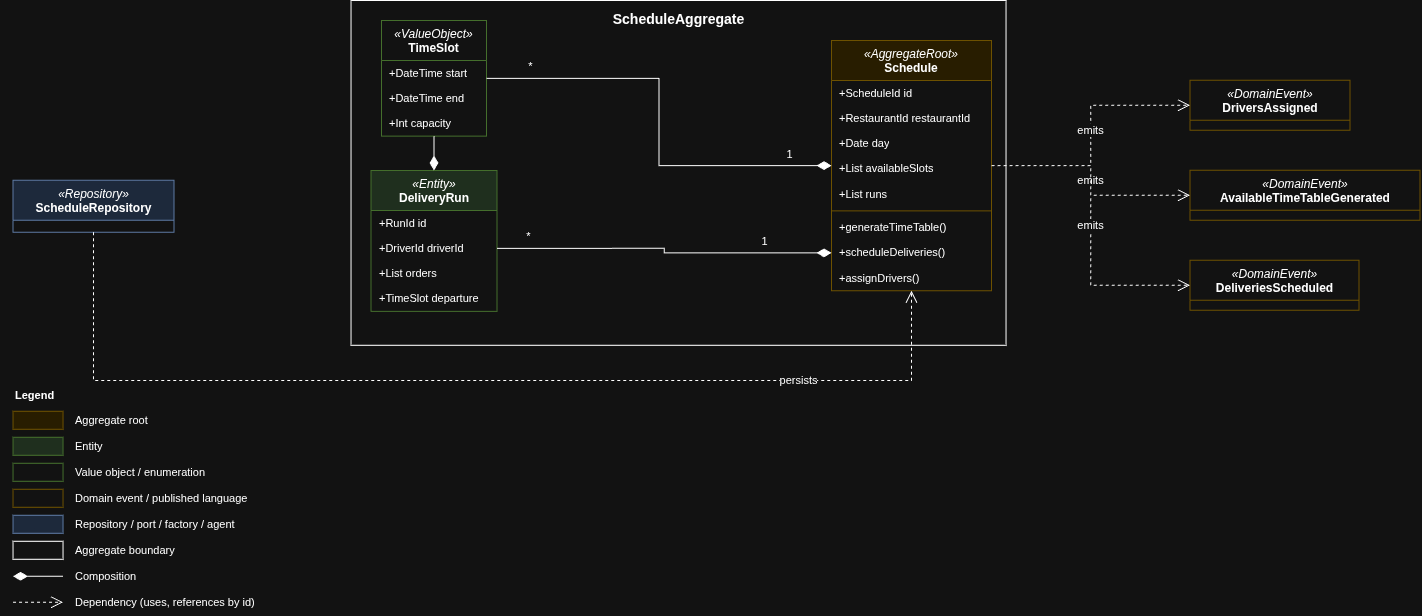

The diagram above was exported from draw.io. Its source (the exported page's mxGraphModel, read from the mxfile embedded in the PNG):
<mxGraphModel dx="822" dy="26" grid="1" gridSize="10" guides="1" tooltips="1" connect="1" arrows="1" fold="1" page="0" pageScale="1" pageWidth="827" pageHeight="1169" math="0" shadow="0">
  <root>
    <mxCell id="0" />
    <mxCell id="1" parent="0" />
    <mxCell id="-HYPDqRkaZcV1cmpLjLv-468" parent="1" style="rounded=0;whiteSpace=wrap;html=1;arcSize=3;fillColor=none;verticalAlign=top;fontStyle=1;fontSize=14;spacingTop=4;container=1;collapsible=0;" value="ScheduleAggregate" vertex="1">
      <mxGeometry height="344.77" width="655" x="849.53" y="900" as="geometry" />
    </mxCell>
    <mxCell id="-HYPDqRkaZcV1cmpLjLv-469" parent="-HYPDqRkaZcV1cmpLjLv-468" style="swimlane;fontStyle=0;fontSize=12;html=1;rounded=0;arcSize=6;fillColor=#fff2cc;strokeColor=#d6b656;swimlaneFillColor=default;align=center;verticalAlign=top;childLayout=stackLayout;horizontal=1;startSize=40;horizontalStack=0;resizeParent=1;resizeParentMax=0;resizeLast=0;collapsible=0;marginBottom=0;whiteSpace=wrap;" value="&lt;i&gt;«AggregateRoot»&lt;/i&gt;&lt;br&gt;&lt;b&gt;Schedule&lt;/b&gt;" vertex="1">
      <mxGeometry height="250.2256097560975" width="160" x="480.47" y="39.99670731707316" as="geometry" />
    </mxCell>
    <mxCell id="-HYPDqRkaZcV1cmpLjLv-470" parent="-HYPDqRkaZcV1cmpLjLv-469" style="text;strokeColor=none;fillColor=none;align=left;verticalAlign=middle;fontSize=11;spacingLeft=6;spacingRight=4;overflow=hidden;rotatable=0;points=[[0,0.5],[1,0.5]];portConstraint=eastwest;whiteSpace=wrap;html=1;" value="+ScheduleId id" vertex="1">
      <mxGeometry height="25.227073170731707" width="160" y="40" as="geometry" />
    </mxCell>
    <mxCell id="-HYPDqRkaZcV1cmpLjLv-471" parent="-HYPDqRkaZcV1cmpLjLv-469" style="text;strokeColor=none;fillColor=none;align=left;verticalAlign=middle;fontSize=11;spacingLeft=6;spacingRight=4;overflow=hidden;rotatable=0;points=[[0,0.5],[1,0.5]];portConstraint=eastwest;whiteSpace=wrap;html=1;" value="+RestaurantId restaurantId" vertex="1">
      <mxGeometry height="25.227073170731707" width="160" y="65.2270731707317" as="geometry" />
    </mxCell>
    <mxCell id="-HYPDqRkaZcV1cmpLjLv-472" parent="-HYPDqRkaZcV1cmpLjLv-469" style="text;strokeColor=none;fillColor=none;align=left;verticalAlign=middle;fontSize=11;spacingLeft=6;spacingRight=4;overflow=hidden;rotatable=0;points=[[0,0.5],[1,0.5]];portConstraint=eastwest;whiteSpace=wrap;html=1;" value="+Date day" vertex="1">
      <mxGeometry height="25.227073170731707" width="160" y="90.4541463414634" as="geometry" />
    </mxCell>
    <mxCell id="-HYPDqRkaZcV1cmpLjLv-473" parent="-HYPDqRkaZcV1cmpLjLv-469" style="text;strokeColor=none;fillColor=none;align=left;verticalAlign=middle;fontSize=11;spacingLeft=6;spacingRight=4;overflow=hidden;rotatable=0;points=[[0,0.5],[1,0.5]];portConstraint=eastwest;whiteSpace=wrap;html=1;" value="+List&lt;TimeSlot&gt; availableSlots" vertex="1">
      <mxGeometry height="25.227073170731707" width="160" y="115.6812195121951" as="geometry" />
    </mxCell>
    <mxCell id="-HYPDqRkaZcV1cmpLjLv-474" parent="-HYPDqRkaZcV1cmpLjLv-469" style="text;strokeColor=none;fillColor=none;align=left;verticalAlign=middle;fontSize=11;spacingLeft=6;spacingRight=4;overflow=hidden;rotatable=0;points=[[0,0.5],[1,0.5]];portConstraint=eastwest;whiteSpace=wrap;html=1;" value="+List&lt;DeliveryRun&gt; runs" vertex="1">
      <mxGeometry height="25.227073170731707" width="160" y="140.9082926829268" as="geometry" />
    </mxCell>
    <mxCell id="-HYPDqRkaZcV1cmpLjLv-475" parent="-HYPDqRkaZcV1cmpLjLv-469" style="line;strokeWidth=1;fillColor=none;align=left;verticalAlign=middle;spacingTop=-1;spacingLeft=3;spacingRight=3;rotatable=0;labelPosition=right;points=[];portConstraint=eastwest;strokeColor=inherit;" value="" vertex="1">
      <mxGeometry height="8.409024390243902" width="160" y="166.1353658536585" as="geometry" />
    </mxCell>
    <mxCell id="-HYPDqRkaZcV1cmpLjLv-476" parent="-HYPDqRkaZcV1cmpLjLv-469" style="text;strokeColor=none;fillColor=none;align=left;verticalAlign=middle;fontSize=11;spacingLeft=6;spacingRight=4;overflow=hidden;rotatable=0;points=[[0,0.5],[1,0.5]];portConstraint=eastwest;whiteSpace=wrap;html=1;" value="+generateTimeTable()" vertex="1">
      <mxGeometry height="25.227073170731707" width="160" y="174.5443902439024" as="geometry" />
    </mxCell>
    <mxCell id="-HYPDqRkaZcV1cmpLjLv-477" parent="-HYPDqRkaZcV1cmpLjLv-469" style="text;strokeColor=none;fillColor=none;align=left;verticalAlign=middle;fontSize=11;spacingLeft=6;spacingRight=4;overflow=hidden;rotatable=0;points=[[0,0.5],[1,0.5]];portConstraint=eastwest;whiteSpace=wrap;html=1;" value="+scheduleDeliveries()" vertex="1">
      <mxGeometry height="25.227073170731707" width="160" y="199.7714634146341" as="geometry" />
    </mxCell>
    <mxCell id="-HYPDqRkaZcV1cmpLjLv-478" parent="-HYPDqRkaZcV1cmpLjLv-469" style="text;strokeColor=none;fillColor=none;align=left;verticalAlign=middle;fontSize=11;spacingLeft=6;spacingRight=4;overflow=hidden;rotatable=0;points=[[0,0.5],[1,0.5]];portConstraint=eastwest;whiteSpace=wrap;html=1;" value="+assignDrivers()" vertex="1">
      <mxGeometry height="25.227073170731707" width="160" y="224.9985365853658" as="geometry" />
    </mxCell>
    <mxCell id="-HYPDqRkaZcV1cmpLjLv-484" parent="-HYPDqRkaZcV1cmpLjLv-468" style="swimlane;fontStyle=0;fontSize=12;html=1;arcSize=6;rounded=0;fillColor=default;strokeColor=#82b366;swimlaneFillColor=default;align=center;verticalAlign=top;childLayout=stackLayout;horizontal=1;startSize=40;horizontalStack=0;resizeParent=1;resizeParentMax=0;resizeLast=0;collapsible=0;marginBottom=0;whiteSpace=wrap;" value="&lt;i&gt;«ValueObject»&lt;/i&gt;&lt;br&gt;&lt;b&gt;TimeSlot&lt;/b&gt;" vertex="1">
      <mxGeometry height="115.6812195121951" width="105" x="30.470000000000027" y="20.000091463414627" as="geometry" />
    </mxCell>
    <mxCell id="-HYPDqRkaZcV1cmpLjLv-485" parent="-HYPDqRkaZcV1cmpLjLv-484" style="text;strokeColor=none;fillColor=none;align=left;verticalAlign=middle;fontSize=11;spacingLeft=6;spacingRight=4;overflow=hidden;rotatable=0;points=[[0,0.5],[1,0.5]];portConstraint=eastwest;whiteSpace=wrap;html=1;" value="+DateTime start" vertex="1">
      <mxGeometry height="25.227073170731707" width="105" y="40" as="geometry" />
    </mxCell>
    <mxCell id="-HYPDqRkaZcV1cmpLjLv-486" parent="-HYPDqRkaZcV1cmpLjLv-484" style="text;strokeColor=none;fillColor=none;align=left;verticalAlign=middle;fontSize=11;spacingLeft=6;spacingRight=4;overflow=hidden;rotatable=0;points=[[0,0.5],[1,0.5]];portConstraint=eastwest;whiteSpace=wrap;html=1;" value="+DateTime end" vertex="1">
      <mxGeometry height="25.227073170731707" width="105" y="65.2270731707317" as="geometry" />
    </mxCell>
    <mxCell id="-HYPDqRkaZcV1cmpLjLv-487" parent="-HYPDqRkaZcV1cmpLjLv-484" style="text;strokeColor=none;fillColor=none;align=left;verticalAlign=middle;fontSize=11;spacingLeft=6;spacingRight=4;overflow=hidden;rotatable=0;points=[[0,0.5],[1,0.5]];portConstraint=eastwest;whiteSpace=wrap;html=1;" value="+Int capacity" vertex="1">
      <mxGeometry height="25.227073170731707" width="105" y="90.4541463414634" as="geometry" />
    </mxCell>
    <mxCell id="-HYPDqRkaZcV1cmpLjLv-479" parent="-HYPDqRkaZcV1cmpLjLv-468" style="swimlane;fontStyle=0;fontSize=12;html=1;arcSize=6;rounded=0;fillColor=#d5e8d4;strokeColor=#82b366;swimlaneFillColor=default;align=center;verticalAlign=top;childLayout=stackLayout;horizontal=1;startSize=40;horizontalStack=0;resizeParent=1;resizeParentMax=0;resizeLast=0;collapsible=0;marginBottom=0;whiteSpace=wrap;" value="&lt;i&gt;«Entity»&lt;/i&gt;&lt;br&gt;&lt;b&gt;DeliveryRun&lt;/b&gt;" vertex="1">
      <mxGeometry height="140.9082926829268" width="126" x="19.970000000000027" y="169.99770457317072" as="geometry" />
    </mxCell>
    <mxCell id="-HYPDqRkaZcV1cmpLjLv-480" parent="-HYPDqRkaZcV1cmpLjLv-479" style="text;strokeColor=none;fillColor=none;align=left;verticalAlign=middle;fontSize=11;spacingLeft=6;spacingRight=4;overflow=hidden;rotatable=0;points=[[0,0.5],[1,0.5]];portConstraint=eastwest;whiteSpace=wrap;html=1;" value="+RunId id" vertex="1">
      <mxGeometry height="25.227073170731707" width="126" y="40" as="geometry" />
    </mxCell>
    <mxCell id="-HYPDqRkaZcV1cmpLjLv-481" parent="-HYPDqRkaZcV1cmpLjLv-479" style="text;strokeColor=none;fillColor=none;align=left;verticalAlign=middle;fontSize=11;spacingLeft=6;spacingRight=4;overflow=hidden;rotatable=0;points=[[0,0.5],[1,0.5]];portConstraint=eastwest;whiteSpace=wrap;html=1;" value="+DriverId driverId" vertex="1">
      <mxGeometry height="25.227073170731707" width="126" y="65.2270731707317" as="geometry" />
    </mxCell>
    <mxCell id="-HYPDqRkaZcV1cmpLjLv-482" parent="-HYPDqRkaZcV1cmpLjLv-479" style="text;strokeColor=none;fillColor=none;align=left;verticalAlign=middle;fontSize=11;spacingLeft=6;spacingRight=4;overflow=hidden;rotatable=0;points=[[0,0.5],[1,0.5]];portConstraint=eastwest;whiteSpace=wrap;html=1;" value="+List&lt;OrderId&gt; orders" vertex="1">
      <mxGeometry height="25.227073170731707" width="126" y="90.4541463414634" as="geometry" />
    </mxCell>
    <mxCell id="-HYPDqRkaZcV1cmpLjLv-483" parent="-HYPDqRkaZcV1cmpLjLv-479" style="text;strokeColor=none;fillColor=none;align=left;verticalAlign=middle;fontSize=11;spacingLeft=6;spacingRight=4;overflow=hidden;rotatable=0;points=[[0,0.5],[1,0.5]];portConstraint=eastwest;whiteSpace=wrap;html=1;" value="+TimeSlot departure" vertex="1">
      <mxGeometry height="25.227073170731707" width="126" y="115.6812195121951" as="geometry" />
    </mxCell>
    <mxCell id="-HYPDqRkaZcV1cmpLjLv-498" edge="1" parent="-HYPDqRkaZcV1cmpLjLv-468" source="-HYPDqRkaZcV1cmpLjLv-479" style="html=1;rounded=0;edgeStyle=orthogonalEdgeStyle;endSize=10;startSize=12;fontSize=11;labelBackgroundColor=default;startArrow=diamondThin;startFill=1;endArrow=none;" target="-HYPDqRkaZcV1cmpLjLv-484" value="">
      <mxGeometry relative="1" as="geometry" />
    </mxCell>
    <mxCell id="-HYPDqRkaZcV1cmpLjLv-495" edge="1" parent="-HYPDqRkaZcV1cmpLjLv-468" source="-HYPDqRkaZcV1cmpLjLv-477" style="html=1;rounded=0;edgeStyle=orthogonalEdgeStyle;endSize=10;startSize=12;fontSize=11;labelBackgroundColor=default;startArrow=diamondThin;startFill=1;endArrow=none;entryX=1;entryY=0.5;entryDx=0;entryDy=0;exitX=0;exitY=0.5;exitDx=0;exitDy=0;" target="-HYPDqRkaZcV1cmpLjLv-481" value="">
      <mxGeometry relative="1" x="0.0954" as="geometry">
        <mxPoint x="180.0042800192639" y="108" as="sourcePoint" />
        <mxPoint x="300.4742800192639" y="106" as="targetPoint" />
      </mxGeometry>
    </mxCell>
    <mxCell id="-HYPDqRkaZcV1cmpLjLv-496" connectable="0" parent="-HYPDqRkaZcV1cmpLjLv-495" style="edgeLabel;resizable=0;html=1;align=center;verticalAlign=middle;fontSize=11;labelBackgroundColor=default;" value="1" vertex="1">
      <mxGeometry relative="1" x="-0.5989" as="geometry">
        <mxPoint y="-12" as="offset" />
      </mxGeometry>
    </mxCell>
    <mxCell id="-HYPDqRkaZcV1cmpLjLv-497" connectable="0" parent="-HYPDqRkaZcV1cmpLjLv-495" style="edgeLabel;resizable=0;html=1;align=center;verticalAlign=middle;fontSize=11;labelBackgroundColor=default;" value="*" vertex="1">
      <mxGeometry relative="1" x="0.8137" as="geometry">
        <mxPoint y="-12" as="offset" />
      </mxGeometry>
    </mxCell>
    <mxCell id="-HYPDqRkaZcV1cmpLjLv-488" parent="1" style="swimlane;fontStyle=0;fontSize=12;html=1;rounded=0;arcSize=6;fillColor=default;strokeColor=#d6b656;swimlaneFillColor=default;align=center;verticalAlign=top;childLayout=stackLayout;horizontal=1;startSize=40;horizontalStack=0;resizeParent=1;resizeParentMax=0;resizeLast=0;collapsible=0;marginBottom=0;whiteSpace=wrap;" value="&lt;i&gt;«DomainEvent»&lt;/i&gt;&lt;br&gt;&lt;b&gt;AvailableTimeTableGenerated&lt;/b&gt;" vertex="1">
      <mxGeometry height="50" width="230" x="1688.5342800192639" y="1069.7671567315924" as="geometry" />
    </mxCell>
    <mxCell id="-HYPDqRkaZcV1cmpLjLv-489" parent="1" style="swimlane;fontStyle=0;fontSize=12;html=1;rounded=0;arcSize=6;fillColor=default;strokeColor=#d6b656;swimlaneFillColor=default;align=center;verticalAlign=top;childLayout=stackLayout;horizontal=1;startSize=40;horizontalStack=0;resizeParent=1;resizeParentMax=0;resizeLast=0;collapsible=0;marginBottom=0;whiteSpace=wrap;" value="&lt;i&gt;«DomainEvent»&lt;/i&gt;&lt;br&gt;&lt;b&gt;DeliveriesScheduled&lt;/b&gt;" vertex="1">
      <mxGeometry height="50" width="169" x="1688.5342800192639" y="1159.7671567315924" as="geometry" />
    </mxCell>
    <mxCell id="-HYPDqRkaZcV1cmpLjLv-490" parent="1" style="swimlane;fontStyle=0;fontSize=12;html=1;rounded=0;arcSize=6;fillColor=default;strokeColor=#d6b656;swimlaneFillColor=default;align=center;verticalAlign=top;childLayout=stackLayout;horizontal=1;startSize=40;horizontalStack=0;resizeParent=1;resizeParentMax=0;resizeLast=0;collapsible=0;marginBottom=0;whiteSpace=wrap;" value="&lt;i&gt;«DomainEvent»&lt;/i&gt;&lt;br&gt;&lt;b&gt;DriversAssigned&lt;/b&gt;" vertex="1">
      <mxGeometry height="50" width="160" x="1688.5342800192639" y="979.7671567315924" as="geometry" />
    </mxCell>
    <mxCell id="-HYPDqRkaZcV1cmpLjLv-491" parent="1" style="swimlane;fontStyle=0;fontSize=12;html=1;rounded=0;arcSize=6;fillColor=#dae8fc;strokeColor=#6c8ebf;swimlaneFillColor=default;align=center;verticalAlign=top;childLayout=stackLayout;horizontal=1;startSize=40;horizontalStack=0;resizeParent=1;resizeParentMax=0;resizeLast=0;collapsible=0;marginBottom=0;whiteSpace=wrap;" value="&lt;i&gt;«Repository»&lt;/i&gt;&lt;br&gt;&lt;b&gt;ScheduleRepository&lt;/b&gt;" vertex="1">
      <mxGeometry height="52" width="161" x="511.53428001926386" y="1079.7671567315924" as="geometry" />
    </mxCell>
    <mxCell id="-HYPDqRkaZcV1cmpLjLv-492" edge="1" parent="1" source="-HYPDqRkaZcV1cmpLjLv-469" style="html=1;rounded=0;edgeStyle=orthogonalEdgeStyle;endSize=10;startSize=12;fontSize=11;labelBackgroundColor=default;startArrow=diamondThin;startFill=1;endArrow=none;" target="-HYPDqRkaZcV1cmpLjLv-484" value="">
      <mxGeometry relative="1" as="geometry" />
    </mxCell>
    <mxCell id="-HYPDqRkaZcV1cmpLjLv-493" connectable="0" parent="-HYPDqRkaZcV1cmpLjLv-492" style="edgeLabel;resizable=0;html=1;align=center;verticalAlign=middle;fontSize=11;labelBackgroundColor=default;" value="1" vertex="1">
      <mxGeometry relative="1" x="-0.8" as="geometry">
        <mxPoint y="-12" as="offset" />
      </mxGeometry>
    </mxCell>
    <mxCell id="-HYPDqRkaZcV1cmpLjLv-494" connectable="0" parent="-HYPDqRkaZcV1cmpLjLv-492" style="edgeLabel;resizable=0;html=1;align=center;verticalAlign=middle;fontSize=11;labelBackgroundColor=default;" value="*" vertex="1">
      <mxGeometry relative="1" x="0.8" as="geometry">
        <mxPoint y="-12" as="offset" />
      </mxGeometry>
    </mxCell>
    <mxCell id="-HYPDqRkaZcV1cmpLjLv-499" edge="1" parent="1" source="-HYPDqRkaZcV1cmpLjLv-469" style="html=1;rounded=0;edgeStyle=orthogonalEdgeStyle;endSize=10;startSize=12;fontSize=11;labelBackgroundColor=default;dashed=1;endArrow=open;endFill=0;" target="-HYPDqRkaZcV1cmpLjLv-488" value="emits">
      <mxGeometry relative="1" as="geometry" />
    </mxCell>
    <mxCell id="-HYPDqRkaZcV1cmpLjLv-500" edge="1" parent="1" source="-HYPDqRkaZcV1cmpLjLv-469" style="html=1;rounded=0;edgeStyle=orthogonalEdgeStyle;endSize=10;startSize=12;fontSize=11;labelBackgroundColor=default;dashed=1;endArrow=open;endFill=0;" target="-HYPDqRkaZcV1cmpLjLv-489" value="emits">
      <mxGeometry relative="1" as="geometry" />
    </mxCell>
    <mxCell id="-HYPDqRkaZcV1cmpLjLv-501" edge="1" parent="1" source="-HYPDqRkaZcV1cmpLjLv-469" style="html=1;rounded=0;edgeStyle=orthogonalEdgeStyle;endSize=10;startSize=12;fontSize=11;labelBackgroundColor=default;dashed=1;endArrow=open;endFill=0;" target="-HYPDqRkaZcV1cmpLjLv-490" value="emits">
      <mxGeometry relative="1" x="0.0351" as="geometry" />
    </mxCell>
    <mxCell id="-HYPDqRkaZcV1cmpLjLv-502" edge="1" parent="1" source="-HYPDqRkaZcV1cmpLjLv-491" style="html=1;rounded=0;edgeStyle=orthogonalEdgeStyle;endSize=10;startSize=12;fontSize=11;labelBackgroundColor=default;dashed=1;endArrow=open;endFill=0;entryX=0.5;entryY=1;entryDx=0;entryDy=0;" target="-HYPDqRkaZcV1cmpLjLv-469" value="persists">
      <mxGeometry relative="1" x="0.6158" as="geometry">
        <Array as="points">
          <mxPoint x="592" y="1280" />
          <mxPoint x="1410" y="1280" />
        </Array>
        <mxPoint x="897.5342800192639" y="1104.7671567315926" as="targetPoint" />
      </mxGeometry>
    </mxCell>
    <mxCell id="-HYPDqRkaZcV1cmpLjLv-503" parent="1" style="text;html=1;align=left;verticalAlign=middle;whiteSpace=wrap;fontSize=11;" value="&lt;b&gt;Legend&lt;/b&gt;" vertex="1">
      <mxGeometry height="20" width="200" x="511.53428001926386" y="1284.7671567315924" as="geometry" />
    </mxCell>
    <mxCell id="-HYPDqRkaZcV1cmpLjLv-504" parent="1" style="rounded=0;whiteSpace=wrap;html=1;arcSize=12;fillColor=#fff2cc;strokeColor=#d6b656;" value="" vertex="1">
      <mxGeometry height="18" width="50" x="511.53428001926386" y="1310.7671567315924" as="geometry" />
    </mxCell>
    <mxCell id="-HYPDqRkaZcV1cmpLjLv-505" parent="1" style="text;html=1;align=left;verticalAlign=middle;whiteSpace=wrap;fontSize=11;" value="Aggregate root" vertex="1">
      <mxGeometry height="20" width="280" x="571.5342800192639" y="1309.7671567315924" as="geometry" />
    </mxCell>
    <mxCell id="-HYPDqRkaZcV1cmpLjLv-506" parent="1" style="whiteSpace=wrap;html=1;arcSize=12;fillColor=#d5e8d4;strokeColor=#82b366;rounded=0;" value="" vertex="1">
      <mxGeometry height="18" width="50" x="511.53428001926386" y="1336.7671567315924" as="geometry" />
    </mxCell>
    <mxCell id="-HYPDqRkaZcV1cmpLjLv-507" parent="1" style="text;html=1;align=left;verticalAlign=middle;whiteSpace=wrap;fontSize=11;" value="Entity" vertex="1">
      <mxGeometry height="20" width="280" x="571.5342800192639" y="1335.7671567315924" as="geometry" />
    </mxCell>
    <mxCell id="-HYPDqRkaZcV1cmpLjLv-508" parent="1" style="whiteSpace=wrap;html=1;arcSize=12;fillColor=default;strokeColor=#82b366;rounded=0;" value="" vertex="1">
      <mxGeometry height="18" width="50" x="511.53428001926386" y="1362.7671567315924" as="geometry" />
    </mxCell>
    <mxCell id="-HYPDqRkaZcV1cmpLjLv-509" parent="1" style="text;html=1;align=left;verticalAlign=middle;whiteSpace=wrap;fontSize=11;" value="Value object / enumeration" vertex="1">
      <mxGeometry height="20" width="280" x="571.5342800192639" y="1361.7671567315924" as="geometry" />
    </mxCell>
    <mxCell id="-HYPDqRkaZcV1cmpLjLv-510" parent="1" style="rounded=0;whiteSpace=wrap;html=1;arcSize=12;fillColor=default;strokeColor=#d6b656;" value="" vertex="1">
      <mxGeometry height="18" width="50" x="511.53428001926386" y="1388.7671567315924" as="geometry" />
    </mxCell>
    <mxCell id="-HYPDqRkaZcV1cmpLjLv-511" parent="1" style="text;html=1;align=left;verticalAlign=middle;whiteSpace=wrap;fontSize=11;" value="Domain event / published language" vertex="1">
      <mxGeometry height="20" width="280" x="571.5342800192639" y="1387.7671567315924" as="geometry" />
    </mxCell>
    <mxCell id="-HYPDqRkaZcV1cmpLjLv-512" parent="1" style="rounded=0;whiteSpace=wrap;html=1;arcSize=12;fillColor=#dae8fc;strokeColor=#6c8ebf;" value="" vertex="1">
      <mxGeometry height="18" width="50" x="511.53428001926386" y="1414.7671567315924" as="geometry" />
    </mxCell>
    <mxCell id="-HYPDqRkaZcV1cmpLjLv-513" parent="1" style="text;html=1;align=left;verticalAlign=middle;whiteSpace=wrap;fontSize=11;" value="Repository / port / factory / agent" vertex="1">
      <mxGeometry height="20" width="280" x="571.5342800192639" y="1413.7671567315924" as="geometry" />
    </mxCell>
    <mxCell id="-HYPDqRkaZcV1cmpLjLv-514" parent="1" style="whiteSpace=wrap;html=1;arcSize=12;fillColor=none;rounded=0;" value="" vertex="1">
      <mxGeometry height="18" width="50" x="511.53428001926386" y="1440.7671567315924" as="geometry" />
    </mxCell>
    <mxCell id="-HYPDqRkaZcV1cmpLjLv-515" parent="1" style="text;html=1;align=left;verticalAlign=middle;whiteSpace=wrap;fontSize=11;" value="Aggregate boundary" vertex="1">
      <mxGeometry height="20" width="280" x="571.5342800192639" y="1439.7671567315924" as="geometry" />
    </mxCell>
    <mxCell id="-HYPDqRkaZcV1cmpLjLv-516" edge="1" parent="1" style="html=1;rounded=0;endSize=10;startSize=12;fontSize=11;labelBackgroundColor=default;startArrow=diamondThin;startFill=1;endArrow=none;" value="">
      <mxGeometry relative="1" as="geometry">
        <mxPoint x="511.53428001926386" y="1475.7671567315924" as="sourcePoint" />
        <mxPoint x="561.5342800192639" y="1475.7671567315924" as="targetPoint" />
      </mxGeometry>
    </mxCell>
    <mxCell id="-HYPDqRkaZcV1cmpLjLv-517" parent="1" style="text;html=1;align=left;verticalAlign=middle;whiteSpace=wrap;fontSize=11;" value="Composition" vertex="1">
      <mxGeometry height="20" width="280" x="571.5342800192639" y="1465.7671567315924" as="geometry" />
    </mxCell>
    <mxCell id="-HYPDqRkaZcV1cmpLjLv-518" edge="1" parent="1" style="html=1;rounded=0;endSize=10;startSize=12;fontSize=11;labelBackgroundColor=default;dashed=1;endArrow=open;endFill=0;" value="">
      <mxGeometry relative="1" as="geometry">
        <mxPoint x="511.53428001926386" y="1501.7671567315924" as="sourcePoint" />
        <mxPoint x="561.5342800192639" y="1501.7671567315924" as="targetPoint" />
      </mxGeometry>
    </mxCell>
    <mxCell id="-HYPDqRkaZcV1cmpLjLv-519" parent="1" style="text;html=1;align=left;verticalAlign=middle;whiteSpace=wrap;fontSize=11;" value="Dependency (uses, references by id)" vertex="1">
      <mxGeometry height="20" width="280" x="571.5342800192639" y="1491.7671567315924" as="geometry" />
    </mxCell>
  </root>
</mxGraphModel>